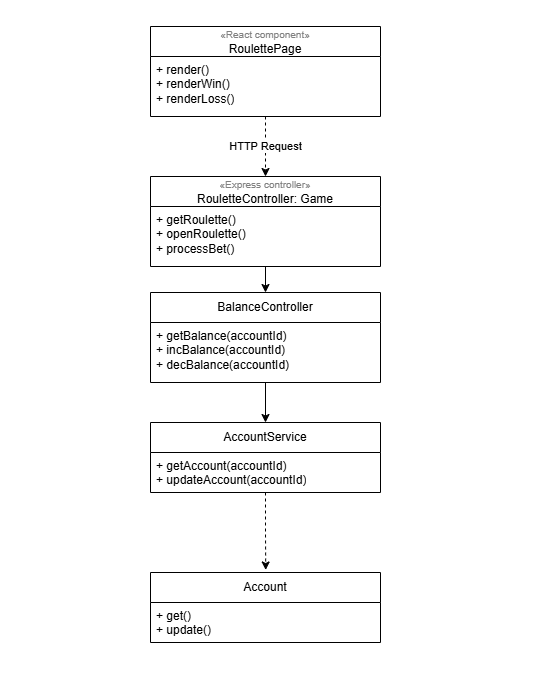

The diagram above was exported from draw.io. Its source (the exported page's mxGraphModel, read from the mxfile embedded in the PNG):
<mxGraphModel dx="1406" dy="746" grid="1" gridSize="10" guides="1" tooltips="1" connect="1" arrows="1" fold="1" page="1" pageScale="1" pageWidth="827" pageHeight="1169" math="0" shadow="0">
  <root>
    <mxCell id="0" />
    <mxCell id="1" parent="0" />
    <mxCell id="0Qgun_dnbDI8hOmYD3Qv-8" parent="1" style="rounded=0;whiteSpace=wrap;html=1;strokeColor=none;" value="" vertex="1">
      <mxGeometry height="680" width="560" x="120" y="34" as="geometry" />
    </mxCell>
    <mxCell id="oCMyD0hJWr-feA_FNNsG-7" edge="1" parent="1" source="oCMyD0hJWr-feA_FNNsG-1" style="edgeStyle=orthogonalEdgeStyle;rounded=0;orthogonalLoop=1;jettySize=auto;html=1;exitX=0.5;exitY=1;exitDx=0;exitDy=0;entryX=0.5;entryY=0;entryDx=0;entryDy=0;defaultLabelBackgroundColor=page;dashed=1;" target="oCMyD0hJWr-feA_FNNsG-5">
      <mxGeometry relative="1" as="geometry" />
    </mxCell>
    <mxCell id="oCMyD0hJWr-feA_FNNsG-8" connectable="0" parent="oCMyD0hJWr-feA_FNNsG-7" style="edgeLabel;html=1;align=center;verticalAlign=middle;resizable=0;points=[];inheritText=1;defaultLabelBackgroundColor=page;" value="&lt;span style=&quot;background-color: light-dark(#ffffff, var(--ge-dark-color, #121212));&quot;&gt;HTTP Request&lt;/span&gt;" vertex="1">
      <mxGeometry relative="1" x="-0.0282" y="-1" as="geometry">
        <mxPoint as="offset" />
      </mxGeometry>
    </mxCell>
    <mxCell id="oCMyD0hJWr-feA_FNNsG-1" parent="1" style="swimlane;fontStyle=0;childLayout=stackLayout;horizontal=1;startSize=30;fillColor=none;horizontalStack=0;resizeParent=1;resizeParentMax=0;resizeLast=0;collapsible=1;marginBottom=0;whiteSpace=wrap;html=1;" value="&lt;div&gt;&lt;font style=&quot;font-size: 10px; color: rgb(128, 128, 128);&quot;&gt;«React component»&lt;/font&gt;&lt;/div&gt;RoulettePage" vertex="1">
      <mxGeometry height="90" width="230" x="270" y="60" as="geometry" />
    </mxCell>
    <mxCell id="oCMyD0hJWr-feA_FNNsG-2" parent="oCMyD0hJWr-feA_FNNsG-1" style="text;strokeColor=none;fillColor=none;align=left;verticalAlign=top;spacingLeft=4;spacingRight=4;overflow=hidden;rotatable=0;points=[[0,0.5],[1,0.5]];portConstraint=eastwest;whiteSpace=wrap;html=1;" value="+ render()&lt;div&gt;+ renderWin()&lt;/div&gt;&lt;div&gt;+ renderLoss()&lt;/div&gt;" vertex="1">
      <mxGeometry height="60" width="230" y="30" as="geometry" />
    </mxCell>
    <mxCell id="-ZLvbViBocjN84ZRsBru-4" edge="1" parent="1" source="oCMyD0hJWr-feA_FNNsG-6" style="edgeStyle=orthogonalEdgeStyle;rounded=0;orthogonalLoop=1;jettySize=auto;html=1;entryX=0.5;entryY=0;entryDx=0;entryDy=0;defaultLabelBackgroundColor=page;exitX=0.5;exitY=0.999;exitDx=0;exitDy=0;exitPerimeter=0;" target="0Qgun_dnbDI8hOmYD3Qv-3">
      <mxGeometry relative="1" as="geometry">
        <mxPoint x="384.5" y="266" as="sourcePoint" />
        <mxPoint x="384.5" y="456" as="targetPoint" />
      </mxGeometry>
    </mxCell>
    <mxCell id="oCMyD0hJWr-feA_FNNsG-5" parent="1" style="swimlane;fontStyle=0;childLayout=stackLayout;horizontal=1;startSize=30;fillColor=none;horizontalStack=0;resizeParent=1;resizeParentMax=0;resizeLast=0;collapsible=1;marginBottom=0;whiteSpace=wrap;html=1;" value="&lt;div&gt;&lt;font style=&quot;font-size: 10px; color: rgb(128, 128, 128);&quot;&gt;«Express controller»&lt;/font&gt;&lt;/div&gt;RouletteController: Game" vertex="1">
      <mxGeometry height="90" width="230" x="270" y="210" as="geometry" />
    </mxCell>
    <mxCell id="oCMyD0hJWr-feA_FNNsG-6" parent="oCMyD0hJWr-feA_FNNsG-5" style="text;strokeColor=none;fillColor=none;align=left;verticalAlign=top;spacingLeft=4;spacingRight=4;overflow=hidden;rotatable=0;points=[[0,0.5],[1,0.5]];portConstraint=eastwest;whiteSpace=wrap;html=1;" value="+ getRoulette()&lt;div&gt;+ openRoulette()&lt;/div&gt;&lt;div&gt;+ processBet()&lt;/div&gt;" vertex="1">
      <mxGeometry height="60" width="230" y="30" as="geometry" />
    </mxCell>
    <mxCell id="-ZLvbViBocjN84ZRsBru-1" parent="1" style="swimlane;fontStyle=0;childLayout=stackLayout;horizontal=1;startSize=30;fillColor=none;horizontalStack=0;resizeParent=1;resizeParentMax=0;resizeLast=0;collapsible=1;marginBottom=0;whiteSpace=wrap;html=1;" value="&lt;div&gt;&lt;span style=&quot;background-color: transparent; color: light-dark(#000000, var(--ge-light-color, #ffffff));&quot;&gt;AccountService&lt;/span&gt;&lt;/div&gt;" vertex="1">
      <mxGeometry height="70" width="230" x="270" y="456" as="geometry" />
    </mxCell>
    <mxCell id="-ZLvbViBocjN84ZRsBru-2" parent="-ZLvbViBocjN84ZRsBru-1" style="text;strokeColor=none;fillColor=none;align=left;verticalAlign=top;spacingLeft=4;spacingRight=4;overflow=hidden;rotatable=0;points=[[0,0.5],[1,0.5]];portConstraint=eastwest;whiteSpace=wrap;html=1;" value="+ getAccount(accountId)&lt;div&gt;+ updateAccount(accountId)&lt;/div&gt;" vertex="1">
      <mxGeometry height="40" width="230" y="30" as="geometry" />
    </mxCell>
    <mxCell id="-ZLvbViBocjN84ZRsBru-8" parent="1" style="swimlane;fontStyle=0;childLayout=stackLayout;horizontal=1;startSize=30;fillColor=none;horizontalStack=0;resizeParent=1;resizeParentMax=0;resizeLast=0;collapsible=1;marginBottom=0;whiteSpace=wrap;html=1;" value="&lt;div&gt;&lt;span style=&quot;background-color: transparent; color: light-dark(#000000, var(--ge-light-color, #ffffff));&quot;&gt;Account&lt;/span&gt;&lt;/div&gt;" vertex="1">
      <mxGeometry height="70" width="230" x="270" y="606" as="geometry" />
    </mxCell>
    <mxCell id="-ZLvbViBocjN84ZRsBru-9" parent="-ZLvbViBocjN84ZRsBru-8" style="text;strokeColor=none;fillColor=none;align=left;verticalAlign=top;spacingLeft=4;spacingRight=4;overflow=hidden;rotatable=0;points=[[0,0.5],[1,0.5]];portConstraint=eastwest;whiteSpace=wrap;html=1;" value="+ get()&lt;div&gt;+ update()&lt;/div&gt;" vertex="1">
      <mxGeometry height="40" width="230" y="30" as="geometry" />
    </mxCell>
    <mxCell id="-ZLvbViBocjN84ZRsBru-10" edge="1" parent="1" source="-ZLvbViBocjN84ZRsBru-1" style="edgeStyle=orthogonalEdgeStyle;rounded=0;orthogonalLoop=1;jettySize=auto;html=1;entryX=0.501;entryY=-0.036;entryDx=0;entryDy=0;entryPerimeter=0;defaultLabelBackgroundColor=page;dashed=1;" target="-ZLvbViBocjN84ZRsBru-8">
      <mxGeometry relative="1" as="geometry" />
    </mxCell>
    <mxCell id="0Qgun_dnbDI8hOmYD3Qv-6" edge="1" parent="1" source="0Qgun_dnbDI8hOmYD3Qv-3" style="edgeStyle=orthogonalEdgeStyle;rounded=0;orthogonalLoop=1;jettySize=auto;html=1;exitX=0.5;exitY=1;exitDx=0;exitDy=0;entryX=0.5;entryY=0;entryDx=0;entryDy=0;defaultLabelBackgroundColor=page;" target="-ZLvbViBocjN84ZRsBru-1">
      <mxGeometry relative="1" as="geometry" />
    </mxCell>
    <mxCell id="0Qgun_dnbDI8hOmYD3Qv-3" parent="1" style="swimlane;fontStyle=0;childLayout=stackLayout;horizontal=1;startSize=30;fillColor=none;horizontalStack=0;resizeParent=1;resizeParentMax=0;resizeLast=0;collapsible=1;marginBottom=0;whiteSpace=wrap;html=1;" value="&lt;div&gt;&lt;span style=&quot;background-color: transparent; color: light-dark(#000000, var(--ge-light-color, #ffffff));&quot;&gt;BalanceController&lt;/span&gt;&lt;/div&gt;" vertex="1">
      <mxGeometry height="90" width="230" x="270" y="326" as="geometry" />
    </mxCell>
    <mxCell id="0Qgun_dnbDI8hOmYD3Qv-4" parent="0Qgun_dnbDI8hOmYD3Qv-3" style="text;strokeColor=none;fillColor=none;align=left;verticalAlign=top;spacingLeft=4;spacingRight=4;overflow=hidden;rotatable=0;points=[[0,0.5],[1,0.5]];portConstraint=eastwest;whiteSpace=wrap;html=1;" value="&lt;div&gt;+ getBalance(accountId)&lt;/div&gt;+ incBalance(accountId)&lt;div&gt;+ decBalance(accountId)&lt;/div&gt;" vertex="1">
      <mxGeometry height="60" width="230" y="30" as="geometry" />
    </mxCell>
  </root>
</mxGraphModel>